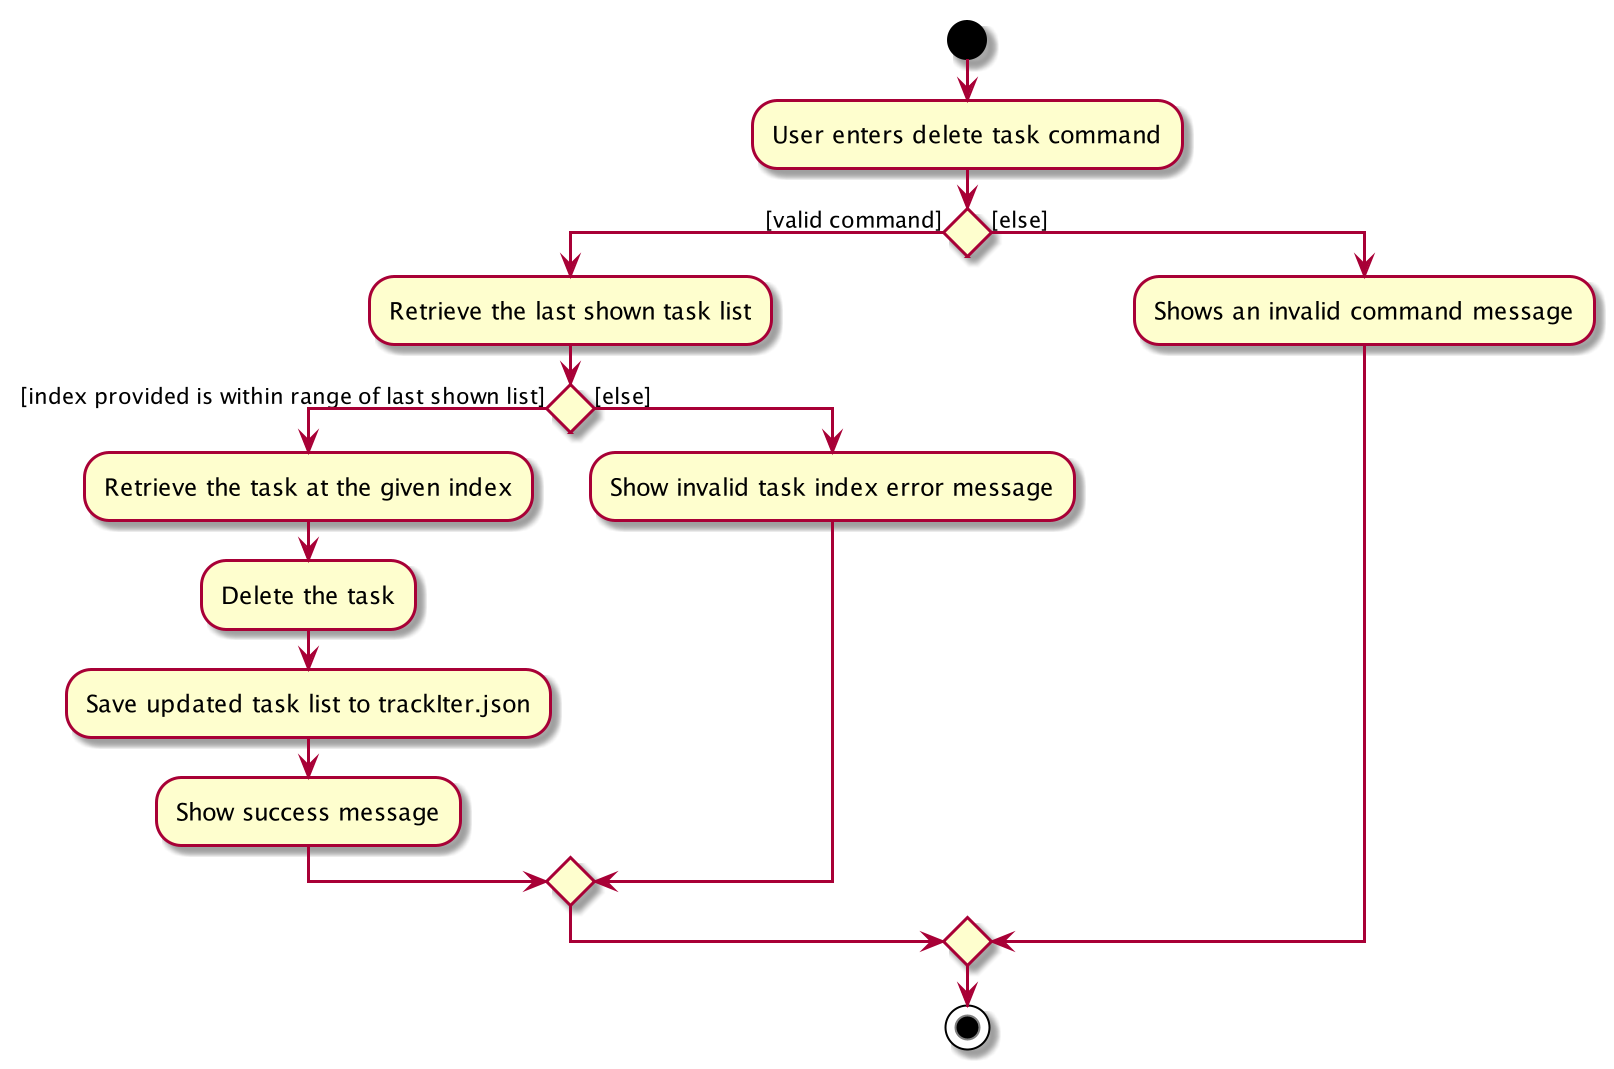

The diagram above was rendered by PlantUML. Its source (embedded in the PNG):
@startuml
start
:User enters delete task command;


if () then ([valid command])
    :Retrieve the last shown task list;
    if () then ([index provided is within range of last shown list])
        :Retrieve the task at the given index;
        :Delete the task;
        :Save updated task list to trackIter.json;
        :Show success message;
    else ([else])
        :Show invalid task index error message;
    endif
else ([else])
    :Shows an invalid command message;
endif
stop
@enduml